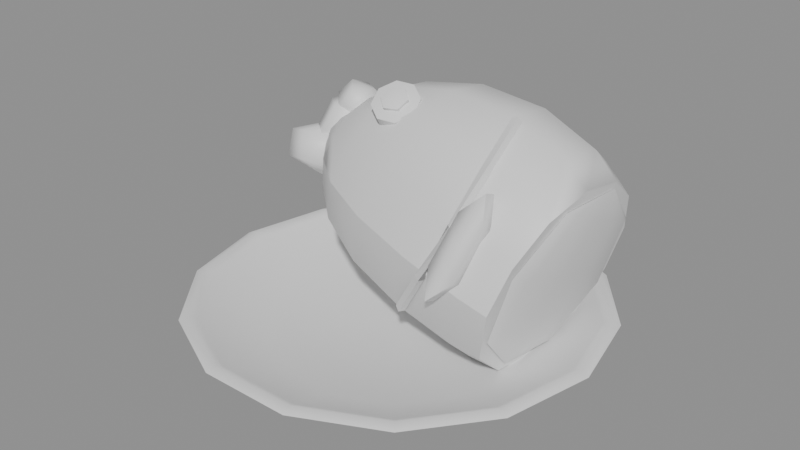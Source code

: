 # Source: SM_fish_head.blend  (saved by Blender 5.2.44; exported with 4.5.12 LTS)
import bpy
from mathutils import Matrix  # noqa: F401  (used for matrix-valued properties, if any)

bpy.ops.wm.read_factory_settings(use_empty=True)
scene = bpy.context.scene
scene.name = 'Scene'

# ---- collections
col_sm_fish_head = bpy.data.collections.new('SM_fish_head'); scene.collection.children.link(col_sm_fish_head)

# ---- materials (node trees are filled in below, after node groups)
mat_m_celadon = bpy.data.materials.new('M_Celadon')
mat_m_fishback = bpy.data.materials.new('M_FishBack')
mat_m_fishbelly = bpy.data.materials.new('M_FishBelly')
mat_m_fishgill = bpy.data.materials.new('M_FishGill')
mat_m_fishiris = bpy.data.materials.new('M_FishIris')
mat_m_fisheye = bpy.data.materials.new('M_FishEye')

# ---- material node trees
mat_m_celadon.use_nodes = True; mat_m_celadon.node_tree.nodes.clear()
_N = mat_m_celadon.node_tree.nodes; _L = mat_m_celadon.node_tree.links
n0 = _N.new('ShaderNodeBsdfPrincipled'); n0.name = 'Principled BSDF'; n0.location = (-200, 100)
n0.inputs[10].default_value = 0.005
n1 = _N.new('ShaderNodeOutputMaterial'); n1.name = 'Material Output'; n1.location = (200, 100)
_L.new(n0.outputs[0], n1.inputs[0])
n1.is_active_output = True
mat_m_fishback.use_nodes = True; mat_m_fishback.node_tree.nodes.clear()
_N = mat_m_fishback.node_tree.nodes; _L = mat_m_fishback.node_tree.links
n0 = _N.new('ShaderNodeBsdfPrincipled'); n0.name = 'Principled BSDF'; n0.location = (-200, 100)
n0.inputs[10].default_value = 0.005
n1 = _N.new('ShaderNodeOutputMaterial'); n1.name = 'Material Output'; n1.location = (200, 100)
_L.new(n0.outputs[0], n1.inputs[0])
n1.is_active_output = True
mat_m_fishbelly.use_nodes = True; mat_m_fishbelly.node_tree.nodes.clear()
_N = mat_m_fishbelly.node_tree.nodes; _L = mat_m_fishbelly.node_tree.links
n0 = _N.new('ShaderNodeBsdfPrincipled'); n0.name = 'Principled BSDF'; n0.location = (-200, 100)
n0.inputs[10].default_value = 0.005
n1 = _N.new('ShaderNodeOutputMaterial'); n1.name = 'Material Output'; n1.location = (200, 100)
_L.new(n0.outputs[0], n1.inputs[0])
n1.is_active_output = True
mat_m_fishgill.use_nodes = True; mat_m_fishgill.node_tree.nodes.clear()
_N = mat_m_fishgill.node_tree.nodes; _L = mat_m_fishgill.node_tree.links
n0 = _N.new('ShaderNodeBsdfPrincipled'); n0.name = 'Principled BSDF'; n0.location = (-200, 100)
n0.inputs[10].default_value = 0.005
n1 = _N.new('ShaderNodeOutputMaterial'); n1.name = 'Material Output'; n1.location = (200, 100)
_L.new(n0.outputs[0], n1.inputs[0])
n1.is_active_output = True
mat_m_fishiris.use_nodes = True; mat_m_fishiris.node_tree.nodes.clear()
_N = mat_m_fishiris.node_tree.nodes; _L = mat_m_fishiris.node_tree.links
n0 = _N.new('ShaderNodeBsdfPrincipled'); n0.name = 'Principled BSDF'; n0.location = (-200, 100)
n0.inputs[10].default_value = 0.005
n1 = _N.new('ShaderNodeOutputMaterial'); n1.name = 'Material Output'; n1.location = (200, 100)
_L.new(n0.outputs[0], n1.inputs[0])
n1.is_active_output = True
mat_m_fisheye.use_nodes = True; mat_m_fisheye.node_tree.nodes.clear()
_N = mat_m_fisheye.node_tree.nodes; _L = mat_m_fisheye.node_tree.links
n0 = _N.new('ShaderNodeBsdfPrincipled'); n0.name = 'Principled BSDF'; n0.location = (-200, 100)
n0.inputs[10].default_value = 0.005
n1 = _N.new('ShaderNodeOutputMaterial'); n1.name = 'Material Output'; n1.location = (200, 100)
_L.new(n0.outputs[0], n1.inputs[0])
n1.is_active_output = True

# ---- meshes
me_sm_fish_head = bpy.data.meshes.new('SM_fish_head')
me_sm_fish_head.from_pydata([(0.0, 0.0, 0.0), (0.055, 0.0, 0.0), (0.04955, 0.02386, 0.0), (0.03429, 0.043, 0.0), (0.01224, 0.05362, 0.0), (-0.01224, 0.05362, 0.0), (-0.03429, 0.043, 0.0), (-0.04955, 0.02386, 0.0), (-0.055, 6.736e-18, 0.0), (-0.04955, -0.02386, 0.0), (-0.03429, -0.043, 0.0), (-0.01224, -0.05362, 0.0), (0.01224, -0.05362, 0.0), (0.03429, -0.043, 0.0), (0.04955, -0.02386, 0.0), (0.06, 0.0, 0.004), (0.05406, 0.02603, 0.004), (0.03741, 0.04691, 0.004), (0.01335, 0.0585, 0.004), (-0.01335, 0.0585, 0.004), (-0.03741, 0.04691, 0.004), (-0.05406, 0.02603, 0.004), (-0.06, 7.348e-18, 0.004), (-0.05406, -0.02603, 0.004), (-0.03741, -0.04691, 0.004), (-0.01335, -0.0585, 0.004), (0.01335, -0.0585, 0.004), (0.03741, -0.04691, 0.004), (0.05406, -0.02603, 0.004), (0.09, 0.0, 0.0176), (0.08109, 0.03905, 0.0176), (0.05611, 0.07036, 0.0176), (0.02003, 0.08774, 0.0176), (-0.02003, 0.08774, 0.0176), (-0.05611, 0.07036, 0.0176), (-0.08109, 0.03905, 0.0176), (-0.09, 1.102e-17, 0.0176), (-0.08109, -0.03905, 0.0176), (-0.05611, -0.07036, 0.0176), (-0.02003, -0.08774, 0.0176), (0.02003, -0.08774, 0.0176), (0.05611, -0.07036, 0.0176), (0.08109, -0.03905, 0.0176), (0.1, 0.0, 0.022), (0.0901, 0.04339, 0.022), (0.06235, 0.07818, 0.022), (0.02225, 0.09749, 0.022), (-0.02225, 0.09749, 0.022), (-0.06235, 0.07818, 0.022), (-0.0901, 0.04339, 0.022), (-0.1, 1.225e-17, 0.022), (-0.0901, -0.04339, 0.022), (-0.06235, -0.07818, 0.022), (-0.02225, -0.09749, 0.022), (0.02225, -0.09749, 0.022), (0.06235, -0.07818, 0.022), (0.0901, -0.04339, 0.022), (0.096, 0.0, 0.024), (0.08649, 0.04165, 0.024), (0.05986, 0.07506, 0.024), (0.02136, 0.09359, 0.024), (-0.02136, 0.09359, 0.024), (-0.05986, 0.07506, 0.024), (-0.08649, 0.04165, 0.024), (-0.096, 1.176e-17, 0.024), (-0.08649, -0.04165, 0.024), (-0.05986, -0.07506, 0.024), (-0.02136, -0.09359, 0.024), (0.02136, -0.09359, 0.024), (0.05986, -0.07506, 0.024), (0.08649, -0.04165, 0.024), (0.092, 0.0, 0.022), (0.08289, 0.03992, 0.022), (0.05736, 0.07193, 0.022), (0.02047, 0.08969, 0.022), (-0.02047, 0.08969, 0.022), (-0.05736, 0.07193, 0.022), (-0.08289, 0.03992, 0.022), (-0.092, 1.127e-17, 0.022), (-0.08289, -0.03992, 0.022), (-0.05736, -0.07193, 0.022), (-0.02047, -0.08969, 0.022), (0.02047, -0.08969, 0.022), (0.05736, -0.07193, 0.022), (0.08289, -0.03992, 0.022), (0.062, 0.0, 0.008), (0.05586, 0.0269, 0.008), (0.03866, 0.04847, 0.008), (0.0138, 0.06045, 0.008), (-0.0138, 0.06045, 0.008), (-0.03866, 0.04847, 0.008), (-0.05586, 0.0269, 0.008), (-0.062, 7.593e-18, 0.008), (-0.05586, -0.0269, 0.008), (-0.03866, -0.04847, 0.008), (-0.0138, -0.06045, 0.008), (0.0138, -0.06045, 0.008), (0.03866, -0.04847, 0.008), (0.05586, -0.0269, 0.008), (0.0, 0.0, 0.008), (-0.05765, 0.03567, 0.07175), (-0.0561, 0.03835, 0.07608), (-0.05462, 0.03837, 0.08124), (-0.05358, 0.03571, 0.08604), (-0.0532, 0.03101, 0.08936), (-0.05358, 0.02536, 0.09042), (-0.05462, 0.02007, 0.08898), (-0.0561, 0.01638, 0.08537), (-0.05765, 0.01514, 0.08043), (-0.04985, 0.04002, 0.06056), (-0.04603, 0.04609, 0.07139), (-0.04242, 0.04742, 0.08352), (-0.03985, 0.04371, 0.09411), (-0.03892, 0.03582, 0.1007), (-0.03985, 0.02559, 0.1018), (-0.04242, 0.0154, 0.09706), (-0.04603, 0.007628, 0.08765), (-0.04985, 0.004084, 0.07576), (-0.03446, 0.04555, 0.04979), (-0.02859, 0.0548, 0.06647), (-0.02303, 0.05704, 0.08503), (-0.01908, 0.05176, 0.1011), (-0.01765, 0.04018, 0.111), (-0.01908, 0.02501, 0.1124), (-0.02303, 0.009775, 0.105), (-0.02859, -0.001972, 0.09047), (-0.03446, -0.007495, 0.07222), (-0.008775, 0.05, 0.03885), (-0.001426, 0.06166, 0.05972), (0.005537, 0.06429, 0.08304), (0.01049, 0.05729, 0.1034), (0.01228, 0.04228, 0.116), (0.01049, 0.02277, 0.118), (0.005537, 0.003301, 0.1088), (-0.001426, -0.0116, 0.09069), (-0.008775, -0.01845, 0.06779), (0.0232, 0.05105, 0.02939), (0.03111, 0.06371, 0.05182), (0.03861, 0.06626, 0.07706), (0.04395, 0.05808, 0.09924), (0.04587, 0.04109, 0.1132), (0.04395, 0.01925, 0.1157), (0.03861, -0.002357, 0.1061), (0.03111, -0.0187, 0.08666), (0.0232, -0.02596, 0.06195), (0.05228, 0.04727, 0.02285), (0.05984, 0.05943, 0.04424), (0.06701, 0.0617, 0.06842), (0.0721, 0.05356, 0.08975), (0.07394, 0.03689, 0.1033), (0.0721, 0.01559, 0.1058), (0.06701, -0.005383, 0.09679), (0.05984, -0.02115, 0.07831), (0.05228, -0.02802, 0.05468), (0.06686, 0.04329, 0.0206), (0.07372, 0.05439, 0.03997), (0.08021, 0.05628, 0.06196), (0.08483, 0.04852, 0.08145), (0.0865, 0.03294, 0.0939), (0.08483, 0.01315, 0.09641), (0.08021, -0.006238, 0.08839), (0.07372, -0.0207, 0.07171), (0.06686, -0.02687, 0.05026), (-0.05765, 0.01514, 0.08043), (-0.05914, 0.01733, 0.07429), (-0.0597, 0.02283, 0.07), (-0.05914, 0.02974, 0.06904), (-0.05765, 0.03567, 0.07175), (-0.04985, 0.004084, 0.07576), (-0.0535, 0.006603, 0.06188), (-0.05487, 0.01573, 0.0532), (-0.0535, 0.02831, 0.0527), (-0.04985, 0.04002, 0.06056), (-0.03446, -0.007495, 0.07222), (-0.04007, -0.004057, 0.05108), (-0.04218, 0.009306, 0.03801), (-0.04007, 0.02799, 0.03753), (-0.03446, 0.04555, 0.04979), (-0.008775, -0.01845, 0.06779), (-0.01581, -0.01375, 0.04113), (-0.01845, 0.003594, 0.0245), (-0.01581, 0.0276, 0.02364), (-0.008775, 0.05, 0.03885), (0.0232, -0.02596, 0.06195), (0.01563, -0.02024, 0.03296), (0.01278, -0.0005754, 0.01464), (0.01563, 0.02627, 0.0133), (0.0232, 0.05105, 0.02939), (0.05228, -0.02802, 0.05468), (0.04505, -0.02222, 0.02684), (0.04232, -0.002912, 0.009113), (0.04505, 0.02326, 0.007609), (0.05228, 0.04727, 0.02285), (0.06686, -0.02687, 0.05026), (0.0603, -0.02123, 0.02486), (0.05784, -0.00315, 0.00855), (0.0603, 0.02115, 0.006943), (0.06686, 0.04329, 0.0206), (0.08672, 0.03189, 0.09143), (0.08282, 0.05174, 0.06937), (0.07342, 0.05015, 0.03704), (0.06402, 0.02806, 0.01337), (0.06012, -0.001591, 0.01224), (0.0852, 0.04672, 0.07069), (0.07679, 0.04306, 0.0389), (0.0664, 0.02305, 0.01469), (0.08668, 0.03417, 0.0755), (0.07887, 0.02531, 0.04571), (0.06787, 0.0105, 0.0195), (0.08668, 0.01888, 0.08197), (0.07887, 0.003678, 0.05485), (0.06787, -0.0048, 0.02597), (0.0852, 0.006679, 0.08762), (0.07679, -0.01357, 0.06285), (0.0664, -0.017, 0.03162), (0.08282, 0.002239, 0.0903), (0.07342, -0.01985, 0.06663), (0.06402, -0.02144, 0.0343), (0.08044, 0.007253, 0.08898), (0.07005, -0.01276, 0.06477), (0.06163, -0.01642, 0.03298), (0.07897, 0.0198, 0.08416), (0.06797, 0.004991, 0.05796), (0.06016, -0.003871, 0.02817), (0.07897, 0.0351, 0.0777), (0.06797, 0.02662, 0.04881), (0.06016, 0.01142, 0.0217), (0.08044, 0.0473, 0.07205), (0.07005, 0.04387, 0.04082), (0.06163, 0.02362, 0.01605), (0.04504, 0.01739, 0.1164), (0.04576, 0.01892, 0.1138), (0.04877, 0.01881, 0.1146), (0.04806, 0.01727, 0.1172), (0.04741, -0.005857, 0.1034), (0.04812, -0.003899, 0.1011), (0.05115, -0.004451, 0.1016), (0.05044, -0.006409, 0.1039), (0.04279, -0.02146, 0.08178), (0.04485, -0.01974, 0.08022), (0.04699, -0.02197, 0.08059), (0.04493, -0.02369, 0.08215), (0.03523, -0.02695, 0.05568), (0.0343, -0.02987, 0.05623), (0.03174, -0.0288, 0.05763), (0.03267, -0.02588, 0.05708), (0.02059, -0.0215, 0.03297), (0.01929, -0.02432, 0.03312), (0.017, -0.02317, 0.03488), (0.01829, -0.02035, 0.03473), (0.04994, -0.02906, 0.0763), (0.05768, -0.0116, 0.09608), (0.05003, -0.0179, 0.07188), (0.06025, -0.0225, 0.0849), (0.06029, -0.01692, 0.08269), (0.05257, -0.03159, 0.06181), (0.05262, -0.02601, 0.0596), (0.04229, -0.03536, 0.0521), (0.04233, -0.02978, 0.04989), (0.03968, -0.03004, 0.06548), (0.03972, -0.02446, 0.06327), (0.04735, -0.02095, 0.08858), (0.04739, -0.01537, 0.08637), (0.05764, -0.01718, 0.09829), (-0.01017, 0.008179, 0.1141), (-0.01208, 0.01475, 0.1046), (-0.001083, 0.01543, 0.1137), (-0.00204, 0.01871, 0.1089), (0.0001077, 0.008525, 0.1087), (-0.0008491, 0.01181, 0.1039), (-0.005002, 0.00238, 0.1054), (-0.005959, 0.005663, 0.1007), (-0.01342, 0.0005936, 0.1059), (-0.01438, 0.003877, 0.1012), (-0.02021, 0.004212, 0.1098), (-0.02117, 0.007496, 0.105), (-0.0214, 0.01112, 0.1148), (-0.02236, 0.0144, 0.11), (-0.01629, 0.01726, 0.118), (-0.01725, 0.02055, 0.1133), (-0.007877, 0.01905, 0.1175), (-0.008834, 0.02233, 0.1128), (-0.009933, 0.00737, 0.1153), (-0.009159, 0.01558, 0.1145), (-0.01104, 0.01118, 0.1098), (-0.004005, 0.01035, 0.114), (-0.00456, 0.01225, 0.1113), (-0.005612, 0.004995, 0.1107), (-0.006167, 0.006899, 0.1079), (-0.01182, 0.00297, 0.1105), (-0.01237, 0.004874, 0.1078), (-0.01642, 0.006297, 0.1137), (-0.01697, 0.008201, 0.111), (-0.01481, 0.01165, 0.1171), (-0.01536, 0.01355, 0.1144), (-0.008604, 0.01367, 0.1173), (-0.05215, 0.03496, 0.0987), (-0.06013, 0.03784, 0.06948), (-0.06279, 0.02157, 0.06702), (-0.04578, 0.03699, 0.08548), (-0.0511, 0.03029, 0.06964), (-0.04578, 0.02407, 0.09094), (-0.0511, 0.01737, 0.0751), (-0.05481, 0.01869, 0.09624), (-0.06013, 0.012, 0.0804), (-0.06384, 0.02624, 0.09608), (-0.06916, 0.01955, 0.08024), (-0.06384, 0.03916, 0.09062), (-0.06916, 0.03247, 0.07478), (-0.05481, 0.04454, 0.08532), (-0.06704, 0.02826, 0.08285), (-0.06441, 0.01803, 0.05865), (-0.05432, 0.03797, 0.07293), (-0.053, 0.03285, 0.06083), (-0.04932, 0.02637, 0.07838), (-0.04801, 0.02126, 0.06628), (-0.05432, 0.01439, 0.0829), (-0.053, 0.009274, 0.0708), (-0.06639, 0.009034, 0.08385), (-0.06507, 0.00392, 0.07175), (-0.07845, 0.01345, 0.08067), (-0.07713, 0.008331, 0.06857), (-0.08345, 0.02504, 0.07522), (-0.08213, 0.01992, 0.06312), (-0.07845, 0.03702, 0.0707), (-0.07713, 0.03191, 0.0586), (-0.06639, 0.04238, 0.06975), (-0.06507, 0.03726, 0.05765), (-0.04503, 0.0362, 0.1016), (-0.05462, 0.04326, 0.08628), (-0.05781, 0.03029, 0.08765), (-0.04135, 0.03821, 0.09036), (-0.04774, 0.03525, 0.08337), (-0.04135, 0.02672, 0.09522), (-0.04774, 0.02377, 0.08823), (-0.04823, 0.02324, 0.103), (-0.05462, 0.02028, 0.096), (-0.05511, 0.03124, 0.1059), (-0.0615, 0.02828, 0.09891), (-0.05511, 0.04272, 0.101), (-0.0615, 0.03977, 0.09405), (-0.04823, 0.04621, 0.09327)], [], [(0, 2, 1), (0, 3, 2), (0, 4, 3), (0, 5, 4), (0, 6, 5), (0, 7, 6), (0, 8, 7), (0, 9, 8), (0, 10, 9), (0, 11, 10), (0, 12, 11), (0, 13, 12), (0, 14, 13), (0, 1, 14), (1, 2, 16, 15), (2, 3, 17, 16), (3, 4, 18, 17), (4, 5, 19, 18), (5, 6, 20, 19), (6, 7, 21, 20), (7, 8, 22, 21), (8, 9, 23, 22), (9, 10, 24, 23), (10, 11, 25, 24), (11, 12, 26, 25), (12, 13, 27, 26), (13, 14, 28, 27), (14, 1, 15, 28), (15, 16, 30, 29), (16, 17, 31, 30), (17, 18, 32, 31), (18, 19, 33, 32), (19, 20, 34, 33), (20, 21, 35, 34), (21, 22, 36, 35), (22, 23, 37, 36), (23, 24, 38, 37), (24, 25, 39, 38), (25, 26, 40, 39), (26, 27, 41, 40), (27, 28, 42, 41), (28, 15, 29, 42), (29, 30, 44, 43), (30, 31, 45, 44), (31, 32, 46, 45), (32, 33, 47, 46), (33, 34, 48, 47), (34, 35, 49, 48), (35, 36, 50, 49), (36, 37, 51, 50), (37, 38, 52, 51), (38, 39, 53, 52), (39, 40, 54, 53), (40, 41, 55, 54), (41, 42, 56, 55), (42, 29, 43, 56), (43, 44, 58, 57), (44, 45, 59, 58), (45, 46, 60, 59), (46, 47, 61, 60), (47, 48, 62, 61), (48, 49, 63, 62), (49, 50, 64, 63), (50, 51, 65, 64), (51, 52, 66, 65), (52, 53, 67, 66), (53, 54, 68, 67), (54, 55, 69, 68), (55, 56, 70, 69), (56, 43, 57, 70), (57, 58, 72, 71), (58, 59, 73, 72), (59, 60, 74, 73), (60, 61, 75, 74), (61, 62, 76, 75), (62, 63, 77, 76), (63, 64, 78, 77), (64, 65, 79, 78), (65, 66, 80, 79), (66, 67, 81, 80), (67, 68, 82, 81), (68, 69, 83, 82), (69, 70, 84, 83), (70, 57, 71, 84), (71, 72, 86, 85), (72, 73, 87, 86), (73, 74, 88, 87), (74, 75, 89, 88), (75, 76, 90, 89), (76, 77, 91, 90), (77, 78, 92, 91), (78, 79, 93, 92), (79, 80, 94, 93), (80, 81, 95, 94), (81, 82, 96, 95), (82, 83, 97, 96), (83, 84, 98, 97), (84, 71, 85, 98), (85, 86, 99), (86, 87, 99), (87, 88, 99), (88, 89, 99), (89, 90, 99), (90, 91, 99), (91, 92, 99), (92, 93, 99), (93, 94, 99), (94, 95, 99), (95, 96, 99), (96, 97, 99), (97, 98, 99), (98, 85, 99), (100, 101, 110, 109), (101, 102, 111, 110), (102, 103, 112, 111), (103, 104, 113, 112), (104, 105, 114, 113), (105, 106, 115, 114), (106, 107, 116, 115), (107, 108, 117, 116), (108, 100, 109, 117), (109, 110, 119, 118), (110, 111, 120, 119), (111, 112, 121, 120), (112, 113, 122, 121), (113, 114, 123, 122), (114, 115, 124, 123), (115, 116, 125, 124), (116, 117, 126, 125), (117, 109, 118, 126), (118, 119, 128, 127), (119, 120, 129, 128), (120, 121, 130, 129), (121, 122, 131, 130), (122, 123, 132, 131), (123, 124, 133, 132), (124, 125, 134, 133), (125, 126, 135, 134), (126, 118, 127, 135), (127, 128, 137, 136), (128, 129, 138, 137), (129, 130, 139, 138), (130, 131, 140, 139), (131, 132, 141, 140), (132, 133, 142, 141), (133, 134, 143, 142), (134, 135, 144, 143), (135, 127, 136, 144), (136, 137, 146, 145), (137, 138, 147, 146), (138, 139, 148, 147), (139, 140, 149, 148), (140, 141, 150, 149), (141, 142, 151, 150), (142, 143, 152, 151), (143, 144, 153, 152), (144, 136, 145, 153), (145, 146, 155, 154), (146, 147, 156, 155), (147, 148, 157, 156), (148, 149, 158, 157), (149, 150, 159, 158), (150, 151, 160, 159), (151, 152, 161, 160), (152, 153, 162, 161), (153, 145, 154, 162), (108, 107, 106, 105, 104, 103, 102, 101, 100), (154, 155, 156, 157, 158, 159, 160, 161, 162), (163, 164, 169, 168), (164, 165, 170, 169), (165, 166, 171, 170), (166, 167, 172, 171), (167, 163, 168, 172), (168, 169, 174, 173), (169, 170, 175, 174), (170, 171, 176, 175), (171, 172, 177, 176), (172, 168, 173, 177), (173, 174, 179, 178), (174, 175, 180, 179), (175, 176, 181, 180), (176, 177, 182, 181), (177, 173, 178, 182), (178, 179, 184, 183), (179, 180, 185, 184), (180, 181, 186, 185), (181, 182, 187, 186), (182, 178, 183, 187), (183, 184, 189, 188), (184, 185, 190, 189), (185, 186, 191, 190), (186, 187, 192, 191), (187, 183, 188, 192), (188, 189, 194, 193), (189, 190, 195, 194), (190, 191, 196, 195), (191, 192, 197, 196), (192, 188, 193, 197), (167, 166, 165, 164, 163), (193, 194, 195, 196, 197), (202, 201, 205), (200, 199, 203, 204), (201, 200, 204, 205), (199, 198, 203), (202, 205, 208), (204, 203, 206, 207), (205, 204, 207, 208), (203, 198, 206), (202, 208, 211), (207, 206, 209, 210), (208, 207, 210, 211), (206, 198, 209), (202, 211, 214), (210, 209, 212, 213), (211, 210, 213, 214), (209, 198, 212), (212, 198, 215), (202, 214, 217), (213, 212, 215, 216), (214, 213, 216, 217), (217, 216, 219, 220), (215, 198, 218), (202, 217, 220), (216, 215, 218, 219), (220, 219, 222, 223), (218, 198, 221), (202, 220, 223), (219, 218, 221, 222), (223, 222, 225, 226), (221, 198, 224), (202, 223, 226), (222, 221, 224, 225), (226, 225, 228, 229), (224, 198, 227), (202, 226, 229), (225, 224, 227, 228), (229, 228, 200, 201), (227, 198, 199), (202, 229, 201), (228, 227, 199, 200), (230, 231, 235, 234), (231, 232, 236, 235), (232, 233, 237, 236), (233, 230, 234, 237), (234, 235, 239, 238), (235, 236, 240, 239), (236, 237, 241, 240), (237, 234, 238, 241), (238, 239, 243, 242), (239, 240, 244, 243), (240, 241, 245, 244), (241, 238, 242, 245), (242, 243, 247, 246), (243, 244, 248, 247), (244, 245, 249, 248), (245, 242, 246, 249), (233, 232, 231, 230), (246, 247, 248, 249), (252, 251, 254), (251, 263, 253, 254), (263, 250, 253), (252, 254, 256), (254, 253, 255, 256), (253, 250, 255), (252, 256, 258), (256, 255, 257, 258), (255, 250, 257), (252, 258, 260), (258, 257, 259, 260), (257, 250, 259), (252, 260, 262), (260, 259, 261, 262), (259, 250, 261), (252, 262, 251), (262, 261, 263, 251), (261, 250, 263), (265, 281, 267), (281, 280, 266, 267), (280, 264, 266), (265, 267, 269), (267, 266, 268, 269), (266, 264, 268), (265, 269, 271), (269, 268, 270, 271), (268, 264, 270), (265, 271, 273), (271, 270, 272, 273), (270, 264, 272), (265, 273, 275), (273, 272, 274, 275), (272, 264, 274), (265, 275, 277), (275, 274, 276, 277), (274, 264, 276), (265, 277, 279), (277, 276, 278, 279), (276, 264, 278), (265, 279, 281), (279, 278, 280, 281), (278, 264, 280), (284, 283, 286), (283, 295, 285, 286), (295, 282, 285), (284, 286, 288), (286, 285, 287, 288), (285, 282, 287), (284, 288, 290), (288, 287, 289, 290), (287, 282, 289), (284, 290, 292), (290, 289, 291, 292), (289, 282, 291), (284, 292, 294), (292, 291, 293, 294), (291, 282, 293), (284, 294, 283), (294, 293, 295, 283), (293, 282, 295), (298, 297, 300), (297, 309, 299, 300), (309, 296, 299), (298, 300, 302), (300, 299, 301, 302), (299, 296, 301), (298, 302, 304), (302, 301, 303, 304), (301, 296, 303), (298, 304, 306), (304, 303, 305, 306), (303, 296, 305), (298, 306, 308), (306, 305, 307, 308), (305, 296, 307), (298, 308, 297), (308, 307, 309, 297), (307, 296, 309), (311, 327, 313), (327, 326, 312, 313), (326, 310, 312), (311, 313, 315), (313, 312, 314, 315), (312, 310, 314), (311, 315, 317), (315, 314, 316, 317), (314, 310, 316), (311, 317, 319), (317, 316, 318, 319), (316, 310, 318), (311, 319, 321), (319, 318, 320, 321), (318, 310, 320), (311, 321, 323), (321, 320, 322, 323), (320, 310, 322), (311, 323, 325), (323, 322, 324, 325), (322, 310, 324), (311, 325, 327), (325, 324, 326, 327), (324, 310, 326), (330, 329, 332), (329, 341, 331, 332), (341, 328, 331), (330, 332, 334), (332, 331, 333, 334), (331, 328, 333), (330, 334, 336), (334, 333, 335, 336), (333, 328, 335), (330, 336, 338), (336, 335, 337, 338), (335, 328, 337), (330, 338, 340), (338, 337, 339, 340), (337, 328, 339), (330, 340, 329), (340, 339, 341, 329), (339, 328, 341)])
me_sm_fish_head.polygons.foreach_set('use_smooth', [True] * 378)
me_sm_fish_head.polygons.foreach_set('material_index', [0, 0, 0, 0, 0, 0, 0, 0, 0, 0, 0, 0, 0, 0, 0, 0, 0, 0, 0, 0, 0, 0, 0, 0, 0, 0, 0, 0, 0, 0, 0, 0, 0, 0, 0, 0, 0, 0, 0, 0, 0, 0, 0, 0, 0, 0, 0, 0, 0, 0, 0, 0, 0, 0, 0, 0, 0, 0, 0, 0, 0, 0, 0, 0, 0, 0, 0, 0, 0, 0, 0, 0, 0, 0, 0, 0, 0, 0, 0, 0, 0, 0, 0, 0, 0, 0, 0, 0, 0, 0, 0, 0, 0, 0, 0, 0, 0, 0, 0, 0, 0, 0, 0, 0, 0, 0, 0, 0, 0, 0, 0, 0, 1, 1, 1, 1, 1, 1, 1, 1, 1, 1, 1, 1, 1, 1, 1, 1, 1, 1, 1, 1, 1, 1, 1, 1, 1, 1, 1, 1, 1, 1, 1, 1, 1, 1, 1, 1, 1, 1, 1, 1, 1, 1, 1, 1, 1, 1, 1, 1, 1, 1, 1, 1, 1, 1, 1, 1, 2, 2, 2, 2, 2, 2, 2, 2, 2, 2, 2, 2, 2, 2, 2, 2, 2, 2, 2, 2, 2, 2, 2, 2, 2, 2, 2, 2, 2, 2, 2, 2, 3, 3, 3, 3, 3, 3, 3, 3, 3, 3, 3, 3, 3, 3, 3, 3, 3, 3, 3, 3, 3, 3, 3, 3, 3, 3, 3, 3, 3, 3, 3, 3, 3, 3, 3, 3, 3, 3, 3, 3, 1, 1, 1, 1, 1, 1, 1, 1, 1, 1, 1, 1, 1, 1, 1, 1, 1, 1, 3, 3, 3, 3, 3, 3, 3, 3, 3, 3, 3, 3, 3, 3, 3, 3, 3, 3, 4, 4, 4, 4, 4, 4, 4, 4, 4, 4, 4, 4, 4, 4, 4, 4, 4, 4, 4, 4, 4, 4, 4, 4, 5, 5, 5, 5, 5, 5, 5, 5, 5, 5, 5, 5, 5, 5, 5, 5, 5, 5, 3, 3, 3, 3, 3, 3, 3, 3, 3, 3, 3, 3, 3, 3, 3, 3, 3, 3, 2, 2, 2, 2, 2, 2, 2, 2, 2, 2, 2, 2, 2, 2, 2, 2, 2, 2, 2, 2, 2, 2, 2, 2, 1, 1, 1, 1, 1, 1, 1, 1, 1, 1, 1, 1, 1, 1, 1, 1, 1, 1])
_k = set([(43, 44), (43, 56), (44, 45), (45, 46), (46, 47), (47, 48), (48, 49), (49, 50), (50, 51), (51, 52), (52, 53), (53, 54), (54, 55), (55, 56), (109, 118), (117, 126), (118, 127), (126, 135), (127, 136), (135, 144), (136, 145), (144, 153), (145, 154), (153, 162), (154, 155), (154, 162), (155, 156), (156, 157), (159, 160), (160, 161), (161, 162), (163, 167), (163, 168), (167, 172), (168, 173), (172, 177), (173, 178), (177, 182), (178, 183), (182, 187), (183, 188), (187, 192), (188, 193), (192, 197), (193, 194), (193, 197), (194, 195), (195, 196), (196, 197), (198, 199), (198, 215), (199, 200), (200, 201), (201, 202), (202, 217), (215, 216), (216, 217), (230, 231), (230, 233), (230, 234), (231, 232), (231, 235), (232, 233), (232, 236), (233, 237), (234, 238), (235, 239), (236, 240), (237, 241), (238, 239), (238, 241), (238, 242), (239, 240), (239, 243), (240, 241), (240, 244), (241, 245), (242, 243), (242, 245), (242, 246), (243, 244), (243, 247), (244, 245), (244, 248), (245, 249), (246, 247), (246, 249), (247, 248), (248, 249), (251, 254), (251, 262), (251, 263), (253, 263), (255, 257), (256, 258), (257, 258), (257, 259), (258, 260), (261, 263), (266, 268), (266, 280), (267, 269), (267, 281), (268, 270), (269, 271), (270, 272), (271, 273), (272, 274), (273, 275), (274, 276), (275, 277), (276, 278), (277, 279), (278, 280), (279, 281), (283, 286), (283, 294), (285, 287), (285, 295), (286, 288), (287, 289), (288, 290), (289, 291), (290, 292), (291, 293), (292, 294), (293, 295), (297, 309), (303, 304)])
me_sm_fish_head.attributes.new('sharp_edge', 'BOOLEAN', 'EDGE').data.foreach_set('value', [ (min(e.vertices), max(e.vertices)) in _k for e in me_sm_fish_head.edges])
me_sm_fish_head.materials.append(mat_m_celadon)
me_sm_fish_head.materials.append(mat_m_fishback)
me_sm_fish_head.materials.append(mat_m_fishbelly)
me_sm_fish_head.materials.append(mat_m_fishgill)
me_sm_fish_head.materials.append(mat_m_fishiris)
me_sm_fish_head.materials.append(mat_m_fisheye)
me_sm_fish_head.update()

# ---- objects
ob_sm_fish_head = bpy.data.objects.new('SM_fish_head', me_sm_fish_head)

# ---- transforms, parenting, visibility, modifiers, constraints
ob_sm_fish_head.location = (0.0, 0.0, 0.0)
_m = ob_sm_fish_head.modifiers.new('WeightedNormal', 'WEIGHTED_NORMAL')
_m.keep_sharp = True

# ---- collection membership
col_sm_fish_head.objects.link(ob_sm_fish_head)

# ---- scene / render settings (as saved in the file)
scene.frame_start = 1; scene.frame_end = 250; scene.frame_set(1)
scene.render.engine = 'BLENDER_EEVEE_NEXT'
scene.render.bake_bias = 0.0
scene.render.bake_samples = 0
scene.render.compositor_device = 'GPU'
scene.eevee.use_volume_custom_range = False
scene.eevee.fast_gi_thickness_near = 0.1
scene.eevee.fast_gi_thickness_far = 0.0
scene.eevee.ray_tracing_options.screen_trace_thickness = 0.1
bpy.context.view_layer.update()

# ---- added for rendering (the .blend has no active camera and no usable light): camera, sun + grey world if the file has none
cam_auto = bpy.data.cameras.new('AutoCamera')
cam_auto.lens = 50.0
cam_auto.sensor_width = 36.0
cam_auto.clip_end = 1000.0
ob_auto_camera = bpy.data.objects.new('AutoCamera', cam_auto)
scene.collection.objects.link(ob_auto_camera)
ob_auto_camera.location = (0.280551, -0.336661, 0.283444)
ob_auto_camera.rotation_euler = (1.09748, -7.21219e-08, 0.694738)
scene.camera = ob_auto_camera
light_auto_sun = bpy.data.lights.new('AutoSun', 'SUN')
light_auto_sun.energy = 3.0
light_auto_sun.angle = 0.0523599
ob_auto_sun = bpy.data.objects.new('AutoSun', light_auto_sun)
scene.collection.objects.link(ob_auto_sun)
ob_auto_sun.rotation_euler = (0.872665, 0.174533, 0.523599)
if scene.world is None:
    world_auto = bpy.data.worlds.new('AutoWorld')
    world_auto.color = (0.3, 0.3, 0.3)
    scene.world = world_auto
bpy.context.view_layer.update()

